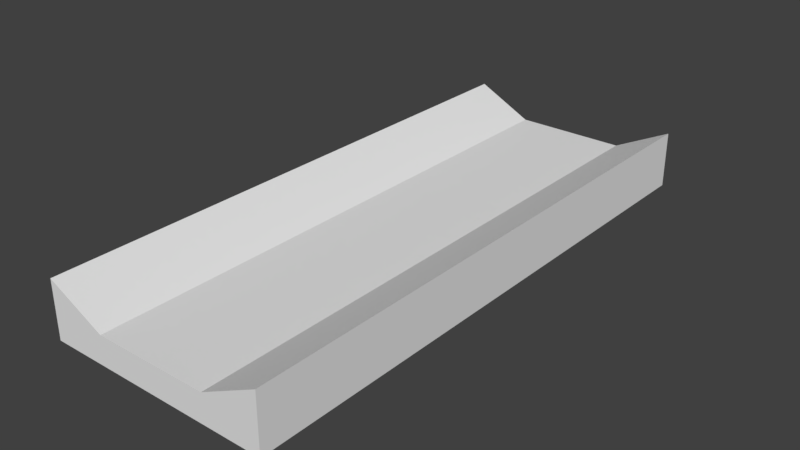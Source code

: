 # Source: Tile1.blend  (saved by Blender 2.78.0; exported with 4.5.12 LTS)
import bpy
from mathutils import Matrix  # noqa: F401  (used for matrix-valued properties, if any)

bpy.ops.wm.read_factory_settings(use_empty=True)
scene = bpy.context.scene
scene.name = 'Scene'

# ---- collections
col_collection_1 = bpy.data.collections.new('Collection 1'); scene.collection.children.link(col_collection_1)

# ---- world
world_world = bpy.data.worlds.new('World'); scene.world = world_world
world_world.color = (0.05088, 0.05088, 0.05088)
world_world.use_sun_shadow = False
world_world.sun_shadow_jitter_overblur = 0.0
world_world.cycles.sampling_method = 'MANUAL'

# ---- meshes
me_cube_001 = bpy.data.meshes.new('Cube.001')
me_cube_001.from_pydata([(-10.0, -25.0, -5.0), (-10.0, -25.0, -4.768e-07), (-10.0, 25.0, -5.0), (-10.0, 25.0, -4.768e-07), (10.0, -25.0, -5.0), (10.0, -25.0, -4.768e-07), (10.0, 25.0, -5.0), (10.0, 25.0, -4.768e-07), (5.0, 25.0, -5.0), (-5.0, 25.0, -5.0), (-5.0, 25.0, -2.5), (5.0, 25.0, -2.5), (-5.0, -25.0, -5.0), (5.0, -25.0, -5.0), (5.0, -25.0, -2.5), (-5.0, -25.0, -2.5)], [], [(0, 1, 3, 2), (8, 11, 7, 6), (6, 7, 5, 4), (12, 15, 1, 0), (8, 6, 4, 13), (10, 3, 1, 15), (7, 11, 14, 5), (11, 10, 15, 14), (2, 9, 12, 0), (9, 8, 13, 12), (4, 5, 14, 13), (13, 14, 15, 12), (2, 3, 10, 9), (9, 10, 11, 8)])
me_cube_001.use_remesh_preserve_volume = False
me_cube_001.use_remesh_preserve_attributes = False
me_cube_001.use_mirror_x = True
me_cube_001.update()

# ---- objects
ob_cube = bpy.data.objects.new('Cube', me_cube_001)

# ---- transforms, parenting, visibility, modifiers, constraints
ob_cube.location = (0.0, 0.0, 0.0)
ob_cube.lineart.crease_threshold = 0.0
ob_cube.use_mesh_mirror_x = True

# ---- collection membership
col_collection_1.objects.link(ob_cube)

# ---- scene / render settings (as saved in the file)
scene.frame_start = 1; scene.frame_end = 250; scene.frame_set(1)
scene.render.engine = 'BLENDER_EEVEE_NEXT'
scene.render.resolution_percentage = 50
scene.render.dither_intensity = 0.0
scene.cycles.use_denoising = False
scene.cycles.samples = 128
scene.cycles.sampling_pattern = 'TABULATED_SOBOL'
scene.cycles.light_sampling_threshold = 0.0
scene.cycles.use_adaptive_sampling = False
scene.cycles.use_light_tree = False
scene.cycles.blur_glossy = 0.0
scene.cycles.sample_clamp_indirect = 0.0
scene.view_settings.view_transform = 'Standard'
bpy.context.view_layer.update()

# ---- added for rendering (the .blend has no active camera and no usable light): camera, sun
cam_auto = bpy.data.cameras.new('AutoCamera')
cam_auto.lens = 50.0
cam_auto.sensor_width = 36.0
cam_auto.clip_end = 1000.0
ob_auto_camera = bpy.data.objects.new('AutoCamera', cam_auto)
scene.collection.objects.link(ob_auto_camera)
ob_auto_camera.location = (50.0392, -60.047, 37.5313)
ob_auto_camera.rotation_euler = (1.09748, -7.21219e-08, 0.694738)
scene.camera = ob_auto_camera
light_auto_sun = bpy.data.lights.new('AutoSun', 'SUN')
light_auto_sun.energy = 3.0
light_auto_sun.angle = 0.0523599
ob_auto_sun = bpy.data.objects.new('AutoSun', light_auto_sun)
scene.collection.objects.link(ob_auto_sun)
ob_auto_sun.rotation_euler = (0.872665, 0.174533, 0.523599)
bpy.context.view_layer.update()
